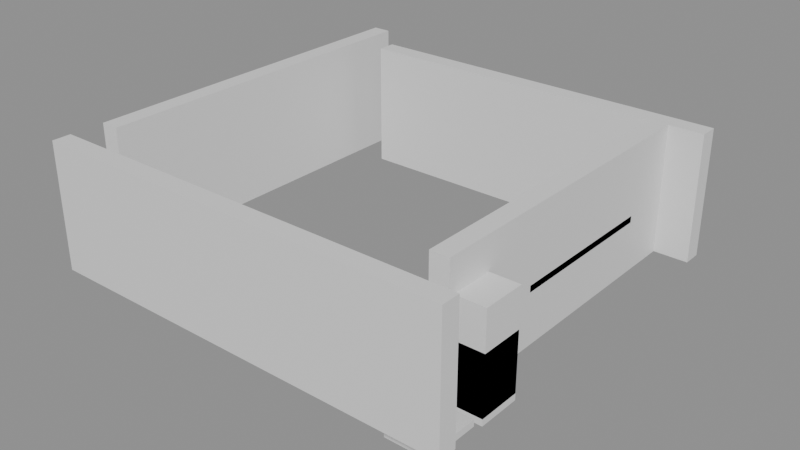 # Source: building_lego.blend  (saved by Blender 5.0.119; exported with 4.5.12 LTS)
import bpy
from mathutils import Matrix  # noqa: F401  (used for matrix-valued properties, if any)

bpy.ops.wm.read_factory_settings(use_empty=True)
scene = bpy.context.scene
scene.name = 'Scene'

# ---- collections
col_01_paredes_externas = bpy.data.collections.new('01_Paredes_Externas'); scene.collection.children.link(col_01_paredes_externas)
col_04_moveis_decoracoes = bpy.data.collections.new('04_Moveis_Decoracoes'); scene.collection.children.link(col_04_moveis_decoracoes)

# ---- materials (node trees are filled in below, after node groups)
mat_mat_parede_externa = bpy.data.materials.new('Mat_Parede_Externa')
mat_mat_moveis = bpy.data.materials.new('Mat_Moveis')

# ---- material node trees
mat_mat_parede_externa.use_nodes = True; mat_mat_parede_externa.node_tree.nodes.clear()
_N = mat_mat_parede_externa.node_tree.nodes; _L = mat_mat_parede_externa.node_tree.links
n0 = _N.new('ShaderNodeBsdfPrincipled'); n0.name = 'BSDF - Pré-fundamentado'; n0.location = (-200, 100)
n1 = _N.new('ShaderNodeOutputMaterial'); n1.name = 'Saída de material'; n1.location = (200, 100)
_L.new(n0.outputs[0], n1.inputs[0])
n1.is_active_output = True
mat_mat_moveis.use_nodes = True; mat_mat_moveis.node_tree.nodes.clear()
_N = mat_mat_moveis.node_tree.nodes; _L = mat_mat_moveis.node_tree.links
n0 = _N.new('ShaderNodeBsdfPrincipled'); n0.name = 'BSDF - Pré-fundamentado'; n0.location = (-200, 100)
n1 = _N.new('ShaderNodeOutputMaterial'); n1.name = 'Saída de material'; n1.location = (200, 100)
_L.new(n0.outputs[0], n1.inputs[0])
n1.is_active_output = True

# ---- meshes
me_bloco_stone_post_4424_272_z0 = bpy.data.meshes.new('Bloco_stone_post_4424_272_z0')
me_bloco_stone_post_4424_272_z0.from_pydata([(-0.5, -0.175, -1.2), (0.5, -0.175, -1.2), (0.5, 0.175, -1.2), (-0.5, 0.175, -1.2), (-0.5, -0.175, 1.2), (0.5, -0.175, 1.2), (0.5, 0.175, 1.2), (-0.5, 0.175, 1.2)], [], [(0, 1, 2, 3), (4, 7, 6, 5), (0, 4, 5, 1), (2, 6, 7, 3), (0, 3, 7, 4), (1, 5, 6, 2)])
me_bloco_stone_post_4424_272_z0.materials.append(mat_mat_parede_externa)
me_bloco_stone_post_4424_272_z0.update()
me_bloco_stone_wall_4425_272_z0 = bpy.data.meshes.new('Bloco_stone_wall_4425_272_z0')
me_bloco_stone_wall_4425_272_z0.from_pydata([(-0.5, -0.175, -1.2), (0.5, -0.175, -1.2), (0.5, 0.175, -1.2), (-0.5, 0.175, -1.2), (-0.5, -0.175, 1.2), (0.5, -0.175, 1.2), (0.5, 0.175, 1.2), (-0.5, 0.175, 1.2)], [], [(0, 1, 2, 3), (4, 7, 6, 5), (0, 4, 5, 1), (2, 6, 7, 3), (0, 3, 7, 4), (1, 5, 6, 2)])
me_bloco_stone_wall_4425_272_z0.materials.append(mat_mat_parede_externa)
me_bloco_stone_wall_4425_272_z0.update()
me_bloco_stone_wall_4426_272_z0 = bpy.data.meshes.new('Bloco_stone_wall_4426_272_z0')
me_bloco_stone_wall_4426_272_z0.from_pydata([(-0.5, -0.175, -1.2), (0.5, -0.175, -1.2), (0.5, 0.175, -1.2), (-0.5, 0.175, -1.2), (-0.5, -0.175, 1.2), (0.5, -0.175, 1.2), (0.5, 0.175, 1.2), (-0.5, 0.175, 1.2)], [], [(0, 1, 2, 3), (4, 7, 6, 5), (0, 4, 5, 1), (2, 6, 7, 3), (0, 3, 7, 4), (1, 5, 6, 2)])
me_bloco_stone_wall_4426_272_z0.materials.append(mat_mat_parede_externa)
me_bloco_stone_wall_4426_272_z0.update()
me_bloco_stone_wall_4427_272_z0 = bpy.data.meshes.new('Bloco_stone_wall_4427_272_z0')
me_bloco_stone_wall_4427_272_z0.from_pydata([(-0.5, -0.175, -1.2), (0.5, -0.175, -1.2), (0.5, 0.175, -1.2), (-0.5, 0.175, -1.2), (-0.5, -0.175, 1.2), (0.5, -0.175, 1.2), (0.5, 0.175, 1.2), (-0.5, 0.175, 1.2)], [], [(0, 1, 2, 3), (4, 7, 6, 5), (0, 4, 5, 1), (2, 6, 7, 3), (0, 3, 7, 4), (1, 5, 6, 2)])
me_bloco_stone_wall_4427_272_z0.materials.append(mat_mat_parede_externa)
me_bloco_stone_wall_4427_272_z0.update()
me_bloco_stone_wall_4428_272_z0 = bpy.data.meshes.new('Bloco_stone_wall_4428_272_z0')
me_bloco_stone_wall_4428_272_z0.from_pydata([(-0.5, -0.175, -1.2), (0.5, -0.175, -1.2), (0.5, 0.175, -1.2), (-0.5, 0.175, -1.2), (-0.5, -0.175, 1.2), (0.5, -0.175, 1.2), (0.5, 0.175, 1.2), (-0.5, 0.175, 1.2)], [], [(0, 1, 2, 3), (4, 7, 6, 5), (0, 4, 5, 1), (2, 6, 7, 3), (0, 3, 7, 4), (1, 5, 6, 2)])
me_bloco_stone_wall_4428_272_z0.materials.append(mat_mat_parede_externa)
me_bloco_stone_wall_4428_272_z0.update()
me_bloco_stone_wall_4429_272_z0 = bpy.data.meshes.new('Bloco_stone_wall_4429_272_z0')
me_bloco_stone_wall_4429_272_z0.from_pydata([(-0.5, -0.175, -1.2), (0.5, -0.175, -1.2), (0.5, 0.175, -1.2), (-0.5, 0.175, -1.2), (-0.5, -0.175, 1.2), (0.5, -0.175, 1.2), (0.5, 0.175, 1.2), (-0.5, 0.175, 1.2)], [], [(0, 1, 2, 3), (4, 7, 6, 5), (0, 4, 5, 1), (2, 6, 7, 3), (0, 3, 7, 4), (1, 5, 6, 2)])
me_bloco_stone_wall_4429_272_z0.materials.append(mat_mat_parede_externa)
me_bloco_stone_wall_4429_272_z0.update()
me_bloco_stone_wall_4430_272_z0 = bpy.data.meshes.new('Bloco_stone_wall_4430_272_z0')
me_bloco_stone_wall_4430_272_z0.from_pydata([(-0.5, -0.175, -1.2), (0.5, -0.175, -1.2), (0.5, 0.175, -1.2), (-0.5, 0.175, -1.2), (-0.5, -0.175, 1.2), (0.5, -0.175, 1.2), (0.5, 0.175, 1.2), (-0.5, 0.175, 1.2)], [], [(0, 1, 2, 3), (4, 7, 6, 5), (0, 4, 5, 1), (2, 6, 7, 3), (0, 3, 7, 4), (1, 5, 6, 2)])
me_bloco_stone_wall_4430_272_z0.materials.append(mat_mat_parede_externa)
me_bloco_stone_wall_4430_272_z0.update()
me_bloco_stone_wall_4431_272_z0 = bpy.data.meshes.new('Bloco_stone_wall_4431_272_z0')
me_bloco_stone_wall_4431_272_z0.from_pydata([(-0.5, -0.175, -1.2), (0.5, -0.175, -1.2), (0.5, 0.175, -1.2), (-0.5, 0.175, -1.2), (-0.5, -0.175, 1.2), (0.5, -0.175, 1.2), (0.5, 0.175, 1.2), (-0.5, 0.175, 1.2)], [], [(0, 1, 2, 3), (4, 7, 6, 5), (0, 4, 5, 1), (2, 6, 7, 3), (0, 3, 7, 4), (1, 5, 6, 2)])
me_bloco_stone_wall_4431_272_z0.materials.append(mat_mat_parede_externa)
me_bloco_stone_wall_4431_272_z0.update()
me_bloco_stone_wall_4425_279_z0 = bpy.data.meshes.new('Bloco_stone_wall_4425_279_z0')
me_bloco_stone_wall_4425_279_z0.from_pydata([(-0.5, -0.175, -1.2), (0.5, -0.175, -1.2), (0.5, 0.175, -1.2), (-0.5, 0.175, -1.2), (-0.5, -0.175, 1.2), (0.5, -0.175, 1.2), (0.5, 0.175, 1.2), (-0.5, 0.175, 1.2)], [], [(0, 1, 2, 3), (4, 7, 6, 5), (0, 4, 5, 1), (2, 6, 7, 3), (0, 3, 7, 4), (1, 5, 6, 2)])
me_bloco_stone_wall_4425_279_z0.materials.append(mat_mat_parede_externa)
me_bloco_stone_wall_4425_279_z0.update()
me_bloco_stone_wall_4426_279_z0 = bpy.data.meshes.new('Bloco_stone_wall_4426_279_z0')
me_bloco_stone_wall_4426_279_z0.from_pydata([(-0.5, -0.175, -1.2), (0.5, -0.175, -1.2), (0.5, 0.175, -1.2), (-0.5, 0.175, -1.2), (-0.5, -0.175, 1.2), (0.5, -0.175, 1.2), (0.5, 0.175, 1.2), (-0.5, 0.175, 1.2)], [], [(0, 1, 2, 3), (4, 7, 6, 5), (0, 4, 5, 1), (2, 6, 7, 3), (0, 3, 7, 4), (1, 5, 6, 2)])
me_bloco_stone_wall_4426_279_z0.materials.append(mat_mat_parede_externa)
me_bloco_stone_wall_4426_279_z0.update()
me_bloco_stone_wall_4427_279_z0 = bpy.data.meshes.new('Bloco_stone_wall_4427_279_z0')
me_bloco_stone_wall_4427_279_z0.from_pydata([(-0.5, -0.175, -1.2), (0.5, -0.175, -1.2), (0.5, 0.175, -1.2), (-0.5, 0.175, -1.2), (-0.5, -0.175, 1.2), (0.5, -0.175, 1.2), (0.5, 0.175, 1.2), (-0.5, 0.175, 1.2)], [], [(0, 1, 2, 3), (4, 7, 6, 5), (0, 4, 5, 1), (2, 6, 7, 3), (0, 3, 7, 4), (1, 5, 6, 2)])
me_bloco_stone_wall_4427_279_z0.materials.append(mat_mat_parede_externa)
me_bloco_stone_wall_4427_279_z0.update()
me_bloco_stone_wall_4428_279_z0 = bpy.data.meshes.new('Bloco_stone_wall_4428_279_z0')
me_bloco_stone_wall_4428_279_z0.from_pydata([(-0.5, -0.175, -1.2), (0.5, -0.175, -1.2), (0.5, 0.175, -1.2), (-0.5, 0.175, -1.2), (-0.5, -0.175, 1.2), (0.5, -0.175, 1.2), (0.5, 0.175, 1.2), (-0.5, 0.175, 1.2)], [], [(0, 1, 2, 3), (4, 7, 6, 5), (0, 4, 5, 1), (2, 6, 7, 3), (0, 3, 7, 4), (1, 5, 6, 2)])
me_bloco_stone_wall_4428_279_z0.materials.append(mat_mat_parede_externa)
me_bloco_stone_wall_4428_279_z0.update()
me_bloco_stone_wall_4429_279_z0 = bpy.data.meshes.new('Bloco_stone_wall_4429_279_z0')
me_bloco_stone_wall_4429_279_z0.from_pydata([(-0.5, -0.175, -1.2), (0.5, -0.175, -1.2), (0.5, 0.175, -1.2), (-0.5, 0.175, -1.2), (-0.5, -0.175, 1.2), (0.5, -0.175, 1.2), (0.5, 0.175, 1.2), (-0.5, 0.175, 1.2)], [], [(0, 1, 2, 3), (4, 7, 6, 5), (0, 4, 5, 1), (2, 6, 7, 3), (0, 3, 7, 4), (1, 5, 6, 2)])
me_bloco_stone_wall_4429_279_z0.materials.append(mat_mat_parede_externa)
me_bloco_stone_wall_4429_279_z0.update()
me_bloco_stone_wall_4430_279_z0 = bpy.data.meshes.new('Bloco_stone_wall_4430_279_z0')
me_bloco_stone_wall_4430_279_z0.from_pydata([(-0.5, -0.175, -1.2), (0.5, -0.175, -1.2), (0.5, 0.175, -1.2), (-0.5, 0.175, -1.2), (-0.5, -0.175, 1.2), (0.5, -0.175, 1.2), (0.5, 0.175, 1.2), (-0.5, 0.175, 1.2)], [], [(0, 1, 2, 3), (4, 7, 6, 5), (0, 4, 5, 1), (2, 6, 7, 3), (0, 3, 7, 4), (1, 5, 6, 2)])
me_bloco_stone_wall_4430_279_z0.materials.append(mat_mat_parede_externa)
me_bloco_stone_wall_4430_279_z0.update()
me_bloco_stone_wall_4431_279_z0 = bpy.data.meshes.new('Bloco_stone_wall_4431_279_z0')
me_bloco_stone_wall_4431_279_z0.from_pydata([(-0.5, -0.175, -1.2), (0.5, -0.175, -1.2), (0.5, 0.175, -1.2), (-0.5, 0.175, -1.2), (-0.5, -0.175, 1.2), (0.5, -0.175, 1.2), (0.5, 0.175, 1.2), (-0.5, 0.175, 1.2)], [], [(0, 1, 2, 3), (4, 7, 6, 5), (0, 4, 5, 1), (2, 6, 7, 3), (0, 3, 7, 4), (1, 5, 6, 2)])
me_bloco_stone_wall_4431_279_z0.materials.append(mat_mat_parede_externa)
me_bloco_stone_wall_4431_279_z0.update()
me_bloco_stone_wall_4424_273_z0 = bpy.data.meshes.new('Bloco_stone_wall_4424_273_z0')
me_bloco_stone_wall_4424_273_z0.from_pydata([(-0.175, -0.5, -1.2), (0.175, -0.5, -1.2), (0.175, 0.5, -1.2), (-0.175, 0.5, -1.2), (-0.175, -0.5, 1.2), (0.175, -0.5, 1.2), (0.175, 0.5, 1.2), (-0.175, 0.5, 1.2)], [], [(0, 1, 2, 3), (4, 7, 6, 5), (0, 4, 5, 1), (2, 6, 7, 3), (0, 3, 7, 4), (1, 5, 6, 2)])
me_bloco_stone_wall_4424_273_z0.materials.append(mat_mat_parede_externa)
me_bloco_stone_wall_4424_273_z0.update()
me_bloco_stone_wall_4424_274_z0 = bpy.data.meshes.new('Bloco_stone_wall_4424_274_z0')
me_bloco_stone_wall_4424_274_z0.from_pydata([(-0.175, -0.5, -1.2), (0.175, -0.5, -1.2), (0.175, 0.5, -1.2), (-0.175, 0.5, -1.2), (-0.175, -0.5, 1.2), (0.175, -0.5, 1.2), (0.175, 0.5, 1.2), (-0.175, 0.5, 1.2)], [], [(0, 1, 2, 3), (4, 7, 6, 5), (0, 4, 5, 1), (2, 6, 7, 3), (0, 3, 7, 4), (1, 5, 6, 2)])
me_bloco_stone_wall_4424_274_z0.materials.append(mat_mat_parede_externa)
me_bloco_stone_wall_4424_274_z0.update()
me_bloco_stone_wall_4424_275_z0 = bpy.data.meshes.new('Bloco_stone_wall_4424_275_z0')
me_bloco_stone_wall_4424_275_z0.from_pydata([(-0.175, -0.5, -1.2), (0.175, -0.5, -1.2), (0.175, 0.5, -1.2), (-0.175, 0.5, -1.2), (-0.175, -0.5, 1.2), (0.175, -0.5, 1.2), (0.175, 0.5, 1.2), (-0.175, 0.5, 1.2)], [], [(0, 1, 2, 3), (4, 7, 6, 5), (0, 4, 5, 1), (2, 6, 7, 3), (0, 3, 7, 4), (1, 5, 6, 2)])
me_bloco_stone_wall_4424_275_z0.materials.append(mat_mat_parede_externa)
me_bloco_stone_wall_4424_275_z0.update()
me_bloco_stone_wall_4424_276_z0 = bpy.data.meshes.new('Bloco_stone_wall_4424_276_z0')
me_bloco_stone_wall_4424_276_z0.from_pydata([(-0.175, -0.5, -1.2), (0.175, -0.5, -1.2), (0.175, 0.5, -1.2), (-0.175, 0.5, -1.2), (-0.175, -0.5, 1.2), (0.175, -0.5, 1.2), (0.175, 0.5, 1.2), (-0.175, 0.5, 1.2)], [], [(0, 1, 2, 3), (4, 7, 6, 5), (0, 4, 5, 1), (2, 6, 7, 3), (0, 3, 7, 4), (1, 5, 6, 2)])
me_bloco_stone_wall_4424_276_z0.materials.append(mat_mat_parede_externa)
me_bloco_stone_wall_4424_276_z0.update()
me_bloco_stone_wall_4424_277_z0 = bpy.data.meshes.new('Bloco_stone_wall_4424_277_z0')
me_bloco_stone_wall_4424_277_z0.from_pydata([(-0.175, -0.5, -1.2), (0.175, -0.5, -1.2), (0.175, 0.5, -1.2), (-0.175, 0.5, -1.2), (-0.175, -0.5, 1.2), (0.175, -0.5, 1.2), (0.175, 0.5, 1.2), (-0.175, 0.5, 1.2)], [], [(0, 1, 2, 3), (4, 7, 6, 5), (0, 4, 5, 1), (2, 6, 7, 3), (0, 3, 7, 4), (1, 5, 6, 2)])
me_bloco_stone_wall_4424_277_z0.materials.append(mat_mat_parede_externa)
me_bloco_stone_wall_4424_277_z0.update()
me_bloco_stone_wall_4424_278_z0 = bpy.data.meshes.new('Bloco_stone_wall_4424_278_z0')
me_bloco_stone_wall_4424_278_z0.from_pydata([(-0.175, -0.5, -1.2), (0.175, -0.5, -1.2), (0.175, 0.5, -1.2), (-0.175, 0.5, -1.2), (-0.175, -0.5, 1.2), (0.175, -0.5, 1.2), (0.175, 0.5, 1.2), (-0.175, 0.5, 1.2)], [], [(0, 1, 2, 3), (4, 7, 6, 5), (0, 4, 5, 1), (2, 6, 7, 3), (0, 3, 7, 4), (1, 5, 6, 2)])
me_bloco_stone_wall_4424_278_z0.materials.append(mat_mat_parede_externa)
me_bloco_stone_wall_4424_278_z0.update()
me_bloco_stone_wall_4424_279_z0 = bpy.data.meshes.new('Bloco_stone_wall_4424_279_z0')
me_bloco_stone_wall_4424_279_z0.from_pydata([(-0.175, -0.5, -1.2), (0.175, -0.5, -1.2), (0.175, 0.5, -1.2), (-0.175, 0.5, -1.2), (-0.175, -0.5, 1.2), (0.175, -0.5, 1.2), (0.175, 0.5, 1.2), (-0.175, 0.5, 1.2)], [], [(0, 1, 2, 3), (4, 7, 6, 5), (0, 4, 5, 1), (2, 6, 7, 3), (0, 3, 7, 4), (1, 5, 6, 2)])
me_bloco_stone_wall_4424_279_z0.materials.append(mat_mat_parede_externa)
me_bloco_stone_wall_4424_279_z0.update()
me_bloco_stone_wall_4431_273_z0 = bpy.data.meshes.new('Bloco_stone_wall_4431_273_z0')
me_bloco_stone_wall_4431_273_z0.from_pydata([(-0.175, -0.5, -1.2), (0.175, -0.5, -1.2), (0.175, 0.5, -1.2), (-0.175, 0.5, -1.2), (-0.175, -0.5, 1.2), (0.175, -0.5, 1.2), (0.175, 0.5, 1.2), (-0.175, 0.5, 1.2)], [], [(0, 1, 2, 3), (4, 7, 6, 5), (0, 4, 5, 1), (2, 6, 7, 3), (0, 3, 7, 4), (1, 5, 6, 2)])
me_bloco_stone_wall_4431_273_z0.materials.append(mat_mat_parede_externa)
me_bloco_stone_wall_4431_273_z0.update()
me_bloco_stone_wall_4431_274_z0 = bpy.data.meshes.new('Bloco_stone_wall_4431_274_z0')
me_bloco_stone_wall_4431_274_z0.from_pydata([(-0.175, -0.5, -1.2), (0.175, -0.5, -1.2), (0.175, 0.5, -1.2), (-0.175, 0.5, -1.2), (-0.175, -0.5, 1.2), (0.175, -0.5, 1.2), (0.175, 0.5, 1.2), (-0.175, 0.5, 1.2)], [], [(0, 1, 2, 3), (4, 7, 6, 5), (0, 4, 5, 1), (2, 6, 7, 3), (0, 3, 7, 4), (1, 5, 6, 2)])
me_bloco_stone_wall_4431_274_z0.materials.append(mat_mat_parede_externa)
me_bloco_stone_wall_4431_274_z0.update()
me_bloco_stone_wall_4431_275_z0 = bpy.data.meshes.new('Bloco_stone_wall_4431_275_z0')
me_bloco_stone_wall_4431_275_z0.from_pydata([(-0.175, -0.5, -1.2), (0.175, -0.5, -1.2), (0.175, 0.5, -1.2), (-0.175, 0.5, -1.2), (-0.175, -0.5, 1.2), (0.175, -0.5, 1.2), (0.175, 0.5, 1.2), (-0.175, 0.5, 1.2)], [], [(0, 1, 2, 3), (4, 7, 6, 5), (0, 4, 5, 1), (2, 6, 7, 3), (0, 3, 7, 4), (1, 5, 6, 2)])
me_bloco_stone_wall_4431_275_z0.materials.append(mat_mat_parede_externa)
me_bloco_stone_wall_4431_275_z0.update()
me_bloco_wall_carving_4431_275_z8 = bpy.data.meshes.new('Bloco_wall_carving_4431_275_z8')
me_bloco_wall_carving_4431_275_z8.from_pydata([(-0.175, -0.5, -0.06), (0.175, -0.5, -0.06), (0.175, 0.5, -0.06), (-0.175, 0.5, -0.06), (-0.175, -0.5, 0.06), (0.175, -0.5, 0.06), (0.175, 0.5, 0.06), (-0.175, 0.5, 0.06)], [], [(0, 1, 2, 3), (4, 7, 6, 5), (0, 4, 5, 1), (2, 6, 7, 3), (0, 3, 7, 4), (1, 5, 6, 2)])
me_bloco_wall_carving_4431_275_z8.materials.append(mat_mat_parede_externa)
me_bloco_wall_carving_4431_275_z8.update()
me_bloco_stone_wall_4431_276_z0 = bpy.data.meshes.new('Bloco_stone_wall_4431_276_z0')
me_bloco_stone_wall_4431_276_z0.from_pydata([(-0.175, -0.5, -1.2), (0.175, -0.5, -1.2), (0.175, 0.5, -1.2), (-0.175, 0.5, -1.2), (-0.175, -0.5, 1.2), (0.175, -0.5, 1.2), (0.175, 0.5, 1.2), (-0.175, 0.5, 1.2)], [], [(0, 1, 2, 3), (4, 7, 6, 5), (0, 4, 5, 1), (2, 6, 7, 3), (0, 3, 7, 4), (1, 5, 6, 2)])
me_bloco_stone_wall_4431_276_z0.materials.append(mat_mat_parede_externa)
me_bloco_stone_wall_4431_276_z0.update()
me_bloco_wall_carving_4431_276_z8 = bpy.data.meshes.new('Bloco_wall_carving_4431_276_z8')
me_bloco_wall_carving_4431_276_z8.from_pydata([(-0.175, -0.5, -0.06), (0.175, -0.5, -0.06), (0.175, 0.5, -0.06), (-0.175, 0.5, -0.06), (-0.175, -0.5, 0.06), (0.175, -0.5, 0.06), (0.175, 0.5, 0.06), (-0.175, 0.5, 0.06)], [], [(0, 1, 2, 3), (4, 7, 6, 5), (0, 4, 5, 1), (2, 6, 7, 3), (0, 3, 7, 4), (1, 5, 6, 2)])
me_bloco_wall_carving_4431_276_z8.materials.append(mat_mat_parede_externa)
me_bloco_wall_carving_4431_276_z8.update()
me_bloco_stone_wall_4431_277_z0 = bpy.data.meshes.new('Bloco_stone_wall_4431_277_z0')
me_bloco_stone_wall_4431_277_z0.from_pydata([(-0.175, -0.5, -1.2), (0.175, -0.5, -1.2), (0.175, 0.5, -1.2), (-0.175, 0.5, -1.2), (-0.175, -0.5, 1.2), (0.175, -0.5, 1.2), (0.175, 0.5, 1.2), (-0.175, 0.5, 1.2)], [], [(0, 1, 2, 3), (4, 7, 6, 5), (0, 4, 5, 1), (2, 6, 7, 3), (0, 3, 7, 4), (1, 5, 6, 2)])
me_bloco_stone_wall_4431_277_z0.materials.append(mat_mat_parede_externa)
me_bloco_stone_wall_4431_277_z0.update()
me_bloco_wall_carving_4431_277_z8 = bpy.data.meshes.new('Bloco_wall_carving_4431_277_z8')
me_bloco_wall_carving_4431_277_z8.from_pydata([(-0.175, -0.5, -0.06), (0.175, -0.5, -0.06), (0.175, 0.5, -0.06), (-0.175, 0.5, -0.06), (-0.175, -0.5, 0.06), (0.175, -0.5, 0.06), (0.175, 0.5, 0.06), (-0.175, 0.5, 0.06)], [], [(0, 1, 2, 3), (4, 7, 6, 5), (0, 4, 5, 1), (2, 6, 7, 3), (0, 3, 7, 4), (1, 5, 6, 2)])
me_bloco_wall_carving_4431_277_z8.materials.append(mat_mat_parede_externa)
me_bloco_wall_carving_4431_277_z8.update()
me_bloco_stone_wall_4431_278_z0 = bpy.data.meshes.new('Bloco_stone_wall_4431_278_z0')
me_bloco_stone_wall_4431_278_z0.from_pydata([(-0.175, -0.5, -1.2), (0.175, -0.5, -1.2), (0.175, 0.5, -1.2), (-0.175, 0.5, -1.2), (-0.175, -0.5, 1.2), (0.175, -0.5, 1.2), (0.175, 0.5, 1.2), (-0.175, 0.5, 1.2)], [], [(0, 1, 2, 3), (4, 7, 6, 5), (0, 4, 5, 1), (2, 6, 7, 3), (0, 3, 7, 4), (1, 5, 6, 2)])
me_bloco_stone_wall_4431_278_z0.materials.append(mat_mat_parede_externa)
me_bloco_stone_wall_4431_278_z0.update()
me_movel_rock_4431_272_z0 = bpy.data.meshes.new('Movel_rock_4431_272_z0')
me_movel_rock_4431_272_z0.from_pydata([(-0.4, -0.4, -0.06), (0.4, -0.4, -0.06), (0.4, 0.4, -0.06), (-0.4, 0.4, -0.06), (-0.4, -0.4, 0.06), (0.4, -0.4, 0.06), (0.4, 0.4, 0.06), (-0.4, 0.4, 0.06)], [], [(0, 1, 2, 3), (4, 7, 6, 5), (0, 4, 5, 1), (2, 6, 7, 3), (0, 3, 7, 4), (1, 5, 6, 2)])
me_movel_rock_4431_272_z0.materials.append(mat_mat_moveis)
me_movel_rock_4431_272_z0.update()
me_movel_flowstone_4430_273_z_10 = bpy.data.meshes.new('Movel_flowstone_4430_273_z-10')
me_movel_flowstone_4430_273_z_10.from_pydata([(-0.4, -0.4, -0.96), (0.4, -0.4, -0.96), (0.4, 0.4, -0.96), (-0.4, 0.4, -0.96), (-0.4, -0.4, 0.96), (0.4, -0.4, 0.96), (0.4, 0.4, 0.96), (-0.4, 0.4, 0.96)], [], [(0, 1, 2, 3), (4, 7, 6, 5), (0, 4, 5, 1), (2, 6, 7, 3), (0, 3, 7, 4), (1, 5, 6, 2)])
me_movel_flowstone_4430_273_z_10.materials.append(mat_mat_moveis)
me_movel_flowstone_4430_273_z_10.update()
me_movel_flowstone_4431_273_z_1 = bpy.data.meshes.new('Movel_flowstone_4431_273_z-1')
me_movel_flowstone_4431_273_z_1.from_pydata([(-0.4, -0.4, -0.6), (0.4, -0.4, -0.6), (0.4, 0.4, -0.6), (-0.4, 0.4, -0.6), (-0.4, -0.4, 0.6), (0.4, -0.4, 0.6), (0.4, 0.4, 0.6), (-0.4, 0.4, 0.6)], [], [(0, 1, 2, 3), (4, 7, 6, 5), (0, 4, 5, 1), (2, 6, 7, 3), (0, 3, 7, 4), (1, 5, 6, 2)])
me_movel_flowstone_4431_273_z_1.materials.append(mat_mat_moveis)
me_movel_flowstone_4431_273_z_1.update()
me_movel_statue_4431_273_z0 = bpy.data.meshes.new('Movel_statue_4431_273_z0')
me_movel_statue_4431_273_z0.from_pydata([(-0.4, -0.4, -0.9), (0.4, -0.4, -0.9), (0.4, 0.4, -0.9), (-0.4, 0.4, -0.9), (-0.4, -0.4, 0.9), (0.4, -0.4, 0.9), (0.4, 0.4, 0.9), (-0.4, 0.4, 0.9)], [], [(0, 1, 2, 3), (4, 7, 6, 5), (0, 4, 5, 1), (2, 6, 7, 3), (0, 3, 7, 4), (1, 5, 6, 2)])
me_movel_statue_4431_273_z0.materials.append(mat_mat_moveis)
me_movel_statue_4431_273_z0.update()

# ---- objects
ob_parede_externa_norte_y272_x4424_4431 = bpy.data.objects.new('Parede_Externa_Norte_Y272_X4424_4431', None)
ob_bloco_stone_post_4424_272_z0 = bpy.data.objects.new('Bloco_stone_post_4424_272_z0', me_bloco_stone_post_4424_272_z0)
ob_bloco_stone_wall_4425_272_z0 = bpy.data.objects.new('Bloco_stone_wall_4425_272_z0', me_bloco_stone_wall_4425_272_z0)
ob_bloco_stone_wall_4426_272_z0 = bpy.data.objects.new('Bloco_stone_wall_4426_272_z0', me_bloco_stone_wall_4426_272_z0)
ob_bloco_stone_wall_4427_272_z0 = bpy.data.objects.new('Bloco_stone_wall_4427_272_z0', me_bloco_stone_wall_4427_272_z0)
ob_bloco_stone_wall_4428_272_z0 = bpy.data.objects.new('Bloco_stone_wall_4428_272_z0', me_bloco_stone_wall_4428_272_z0)
ob_bloco_stone_wall_4429_272_z0 = bpy.data.objects.new('Bloco_stone_wall_4429_272_z0', me_bloco_stone_wall_4429_272_z0)
ob_bloco_stone_wall_4430_272_z0 = bpy.data.objects.new('Bloco_stone_wall_4430_272_z0', me_bloco_stone_wall_4430_272_z0)
ob_bloco_stone_wall_4431_272_z0 = bpy.data.objects.new('Bloco_stone_wall_4431_272_z0', me_bloco_stone_wall_4431_272_z0)
ob_parede_externa_sul_y279_x4425_4431 = bpy.data.objects.new('Parede_Externa_Sul_Y279_X4425_4431', None)
ob_bloco_stone_wall_4425_279_z0 = bpy.data.objects.new('Bloco_stone_wall_4425_279_z0', me_bloco_stone_wall_4425_279_z0)
ob_bloco_stone_wall_4426_279_z0 = bpy.data.objects.new('Bloco_stone_wall_4426_279_z0', me_bloco_stone_wall_4426_279_z0)
ob_bloco_stone_wall_4427_279_z0 = bpy.data.objects.new('Bloco_stone_wall_4427_279_z0', me_bloco_stone_wall_4427_279_z0)
ob_bloco_stone_wall_4428_279_z0 = bpy.data.objects.new('Bloco_stone_wall_4428_279_z0', me_bloco_stone_wall_4428_279_z0)
ob_bloco_stone_wall_4429_279_z0 = bpy.data.objects.new('Bloco_stone_wall_4429_279_z0', me_bloco_stone_wall_4429_279_z0)
ob_bloco_stone_wall_4430_279_z0 = bpy.data.objects.new('Bloco_stone_wall_4430_279_z0', me_bloco_stone_wall_4430_279_z0)
ob_bloco_stone_wall_4431_279_z0 = bpy.data.objects.new('Bloco_stone_wall_4431_279_z0', me_bloco_stone_wall_4431_279_z0)
ob_parede_externa_oeste_x4424_y273_279 = bpy.data.objects.new('Parede_Externa_Oeste_X4424_Y273_279', None)
ob_bloco_stone_wall_4424_273_z0 = bpy.data.objects.new('Bloco_stone_wall_4424_273_z0', me_bloco_stone_wall_4424_273_z0)
ob_bloco_stone_wall_4424_274_z0 = bpy.data.objects.new('Bloco_stone_wall_4424_274_z0', me_bloco_stone_wall_4424_274_z0)
ob_bloco_stone_wall_4424_275_z0 = bpy.data.objects.new('Bloco_stone_wall_4424_275_z0', me_bloco_stone_wall_4424_275_z0)
ob_bloco_stone_wall_4424_276_z0 = bpy.data.objects.new('Bloco_stone_wall_4424_276_z0', me_bloco_stone_wall_4424_276_z0)
ob_bloco_stone_wall_4424_277_z0 = bpy.data.objects.new('Bloco_stone_wall_4424_277_z0', me_bloco_stone_wall_4424_277_z0)
ob_bloco_stone_wall_4424_278_z0 = bpy.data.objects.new('Bloco_stone_wall_4424_278_z0', me_bloco_stone_wall_4424_278_z0)
ob_bloco_stone_wall_4424_279_z0 = bpy.data.objects.new('Bloco_stone_wall_4424_279_z0', me_bloco_stone_wall_4424_279_z0)
ob_parede_externa_leste_x4431_y273_278 = bpy.data.objects.new('Parede_Externa_Leste_X4431_Y273_278', None)
ob_bloco_stone_wall_4431_273_z0 = bpy.data.objects.new('Bloco_stone_wall_4431_273_z0', me_bloco_stone_wall_4431_273_z0)
ob_bloco_stone_wall_4431_274_z0 = bpy.data.objects.new('Bloco_stone_wall_4431_274_z0', me_bloco_stone_wall_4431_274_z0)
ob_bloco_stone_wall_4431_275_z0 = bpy.data.objects.new('Bloco_stone_wall_4431_275_z0', me_bloco_stone_wall_4431_275_z0)
ob_bloco_wall_carving_4431_275_z8 = bpy.data.objects.new('Bloco_wall_carving_4431_275_z8', me_bloco_wall_carving_4431_275_z8)
ob_bloco_stone_wall_4431_276_z0 = bpy.data.objects.new('Bloco_stone_wall_4431_276_z0', me_bloco_stone_wall_4431_276_z0)
ob_bloco_wall_carving_4431_276_z8 = bpy.data.objects.new('Bloco_wall_carving_4431_276_z8', me_bloco_wall_carving_4431_276_z8)
ob_bloco_stone_wall_4431_277_z0 = bpy.data.objects.new('Bloco_stone_wall_4431_277_z0', me_bloco_stone_wall_4431_277_z0)
ob_bloco_wall_carving_4431_277_z8 = bpy.data.objects.new('Bloco_wall_carving_4431_277_z8', me_bloco_wall_carving_4431_277_z8)
ob_bloco_stone_wall_4431_278_z0 = bpy.data.objects.new('Bloco_stone_wall_4431_278_z0', me_bloco_stone_wall_4431_278_z0)
ob_moveis_decoracoes = bpy.data.objects.new('Moveis_Decoracoes', None)
ob_movel_rock_4431_272_z0 = bpy.data.objects.new('Movel_rock_4431_272_z0', me_movel_rock_4431_272_z0)
ob_movel_flowstone_4430_273_z_10 = bpy.data.objects.new('Movel_flowstone_4430_273_z-10', me_movel_flowstone_4430_273_z_10)
ob_movel_flowstone_4431_273_z_1 = bpy.data.objects.new('Movel_flowstone_4431_273_z-1', me_movel_flowstone_4431_273_z_1)
ob_movel_statue_4431_273_z0 = bpy.data.objects.new('Movel_statue_4431_273_z0', me_movel_statue_4431_273_z0)

# ---- transforms, parenting, visibility, modifiers, constraints
ob_parede_externa_norte_y272_x4424_4431.location = (0.0, -3.5, 0.12)
ob_parede_externa_norte_y272_x4424_4431.empty_display_type = 'CUBE'
ob_bloco_stone_post_4424_272_z0.parent = ob_parede_externa_norte_y272_x4424_4431
ob_bloco_stone_post_4424_272_z0.matrix_parent_inverse = Matrix(((1.0, -0.0, 0.0, -0.0), (-0.0, 1.0, -0.0, 3.5), (0.0, -0.0, 1.0, -0.12), (-0.0, 0.0, -0.0, 1.0)))
ob_bloco_stone_post_4424_272_z0.location = (-3.5, -3.825, 1.32)
ob_bloco_stone_wall_4425_272_z0.parent = ob_parede_externa_norte_y272_x4424_4431
ob_bloco_stone_wall_4425_272_z0.matrix_parent_inverse = Matrix(((1.0, -0.0, 0.0, -0.0), (-0.0, 1.0, -0.0, 3.5), (0.0, -0.0, 1.0, -0.12), (-0.0, 0.0, -0.0, 1.0)))
ob_bloco_stone_wall_4425_272_z0.location = (-2.5, -3.825, 1.32)
ob_bloco_stone_wall_4426_272_z0.parent = ob_parede_externa_norte_y272_x4424_4431
ob_bloco_stone_wall_4426_272_z0.matrix_parent_inverse = Matrix(((1.0, -0.0, 0.0, -0.0), (-0.0, 1.0, -0.0, 3.5), (0.0, -0.0, 1.0, -0.12), (-0.0, 0.0, -0.0, 1.0)))
ob_bloco_stone_wall_4426_272_z0.location = (-1.5, -3.825, 1.32)
ob_bloco_stone_wall_4427_272_z0.parent = ob_parede_externa_norte_y272_x4424_4431
ob_bloco_stone_wall_4427_272_z0.matrix_parent_inverse = Matrix(((1.0, -0.0, 0.0, -0.0), (-0.0, 1.0, -0.0, 3.5), (0.0, -0.0, 1.0, -0.12), (-0.0, 0.0, -0.0, 1.0)))
ob_bloco_stone_wall_4427_272_z0.location = (-0.5, -3.825, 1.32)
ob_bloco_stone_wall_4428_272_z0.parent = ob_parede_externa_norte_y272_x4424_4431
ob_bloco_stone_wall_4428_272_z0.matrix_parent_inverse = Matrix(((1.0, -0.0, 0.0, -0.0), (-0.0, 1.0, -0.0, 3.5), (0.0, -0.0, 1.0, -0.12), (-0.0, 0.0, -0.0, 1.0)))
ob_bloco_stone_wall_4428_272_z0.location = (0.5, -3.825, 1.32)
ob_bloco_stone_wall_4429_272_z0.parent = ob_parede_externa_norte_y272_x4424_4431
ob_bloco_stone_wall_4429_272_z0.matrix_parent_inverse = Matrix(((1.0, -0.0, 0.0, -0.0), (-0.0, 1.0, -0.0, 3.5), (0.0, -0.0, 1.0, -0.12), (-0.0, 0.0, -0.0, 1.0)))
ob_bloco_stone_wall_4429_272_z0.location = (1.5, -3.825, 1.32)
ob_bloco_stone_wall_4430_272_z0.parent = ob_parede_externa_norte_y272_x4424_4431
ob_bloco_stone_wall_4430_272_z0.matrix_parent_inverse = Matrix(((1.0, -0.0, 0.0, -0.0), (-0.0, 1.0, -0.0, 3.5), (0.0, -0.0, 1.0, -0.12), (-0.0, 0.0, -0.0, 1.0)))
ob_bloco_stone_wall_4430_272_z0.location = (2.5, -3.825, 1.32)
ob_bloco_stone_wall_4431_272_z0.parent = ob_parede_externa_norte_y272_x4424_4431
ob_bloco_stone_wall_4431_272_z0.matrix_parent_inverse = Matrix(((1.0, -0.0, 0.0, -0.0), (-0.0, 1.0, -0.0, 3.5), (0.0, -0.0, 1.0, -0.12), (-0.0, 0.0, -0.0, 1.0)))
ob_bloco_stone_wall_4431_272_z0.location = (3.5, -3.825, 1.32)
ob_parede_externa_sul_y279_x4425_4431.location = (0.5, 3.5, 0.12)
ob_parede_externa_sul_y279_x4425_4431.empty_display_type = 'CUBE'
ob_bloco_stone_wall_4425_279_z0.parent = ob_parede_externa_sul_y279_x4425_4431
ob_bloco_stone_wall_4425_279_z0.matrix_parent_inverse = Matrix(((1.0, -0.0, 0.0, -0.5), (-0.0, 1.0, -0.0, -3.5), (0.0, -0.0, 1.0, -0.12), (-0.0, 0.0, -0.0, 1.0)))
ob_bloco_stone_wall_4425_279_z0.location = (-2.5, 3.175, 1.32)
ob_bloco_stone_wall_4426_279_z0.parent = ob_parede_externa_sul_y279_x4425_4431
ob_bloco_stone_wall_4426_279_z0.matrix_parent_inverse = Matrix(((1.0, -0.0, 0.0, -0.5), (-0.0, 1.0, -0.0, -3.5), (0.0, -0.0, 1.0, -0.12), (-0.0, 0.0, -0.0, 1.0)))
ob_bloco_stone_wall_4426_279_z0.location = (-1.5, 3.175, 1.32)
ob_bloco_stone_wall_4427_279_z0.parent = ob_parede_externa_sul_y279_x4425_4431
ob_bloco_stone_wall_4427_279_z0.matrix_parent_inverse = Matrix(((1.0, -0.0, 0.0, -0.5), (-0.0, 1.0, -0.0, -3.5), (0.0, -0.0, 1.0, -0.12), (-0.0, 0.0, -0.0, 1.0)))
ob_bloco_stone_wall_4427_279_z0.location = (-0.5, 3.175, 1.32)
ob_bloco_stone_wall_4428_279_z0.parent = ob_parede_externa_sul_y279_x4425_4431
ob_bloco_stone_wall_4428_279_z0.matrix_parent_inverse = Matrix(((1.0, -0.0, 0.0, -0.5), (-0.0, 1.0, -0.0, -3.5), (0.0, -0.0, 1.0, -0.12), (-0.0, 0.0, -0.0, 1.0)))
ob_bloco_stone_wall_4428_279_z0.location = (0.5, 3.175, 1.32)
ob_bloco_stone_wall_4429_279_z0.parent = ob_parede_externa_sul_y279_x4425_4431
ob_bloco_stone_wall_4429_279_z0.matrix_parent_inverse = Matrix(((1.0, -0.0, 0.0, -0.5), (-0.0, 1.0, -0.0, -3.5), (0.0, -0.0, 1.0, -0.12), (-0.0, 0.0, -0.0, 1.0)))
ob_bloco_stone_wall_4429_279_z0.location = (1.5, 3.175, 1.32)
ob_bloco_stone_wall_4430_279_z0.parent = ob_parede_externa_sul_y279_x4425_4431
ob_bloco_stone_wall_4430_279_z0.matrix_parent_inverse = Matrix(((1.0, -0.0, 0.0, -0.5), (-0.0, 1.0, -0.0, -3.5), (0.0, -0.0, 1.0, -0.12), (-0.0, 0.0, -0.0, 1.0)))
ob_bloco_stone_wall_4430_279_z0.location = (2.5, 3.175, 1.32)
ob_bloco_stone_wall_4431_279_z0.parent = ob_parede_externa_sul_y279_x4425_4431
ob_bloco_stone_wall_4431_279_z0.matrix_parent_inverse = Matrix(((1.0, -0.0, 0.0, -0.5), (-0.0, 1.0, -0.0, -3.5), (0.0, -0.0, 1.0, -0.12), (-0.0, 0.0, -0.0, 1.0)))
ob_bloco_stone_wall_4431_279_z0.location = (3.5, 3.175, 1.32)
ob_parede_externa_oeste_x4424_y273_279.location = (-3.5, 0.5, 0.12)
ob_parede_externa_oeste_x4424_y273_279.empty_display_type = 'CUBE'
ob_bloco_stone_wall_4424_273_z0.parent = ob_parede_externa_oeste_x4424_y273_279
ob_bloco_stone_wall_4424_273_z0.matrix_parent_inverse = Matrix(((1.0, -0.0, 0.0, 3.5), (-0.0, 1.0, -0.0, -0.5), (0.0, -0.0, 1.0, -0.12), (-0.0, 0.0, -0.0, 1.0)))
ob_bloco_stone_wall_4424_273_z0.location = (-3.825, -2.5, 1.32)
ob_bloco_stone_wall_4424_274_z0.parent = ob_parede_externa_oeste_x4424_y273_279
ob_bloco_stone_wall_4424_274_z0.matrix_parent_inverse = Matrix(((1.0, -0.0, 0.0, 3.5), (-0.0, 1.0, -0.0, -0.5), (0.0, -0.0, 1.0, -0.12), (-0.0, 0.0, -0.0, 1.0)))
ob_bloco_stone_wall_4424_274_z0.location = (-3.825, -1.5, 1.32)
ob_bloco_stone_wall_4424_275_z0.parent = ob_parede_externa_oeste_x4424_y273_279
ob_bloco_stone_wall_4424_275_z0.matrix_parent_inverse = Matrix(((1.0, -0.0, 0.0, 3.5), (-0.0, 1.0, -0.0, -0.5), (0.0, -0.0, 1.0, -0.12), (-0.0, 0.0, -0.0, 1.0)))
ob_bloco_stone_wall_4424_275_z0.location = (-3.825, -0.5, 1.32)
ob_bloco_stone_wall_4424_276_z0.parent = ob_parede_externa_oeste_x4424_y273_279
ob_bloco_stone_wall_4424_276_z0.matrix_parent_inverse = Matrix(((1.0, -0.0, 0.0, 3.5), (-0.0, 1.0, -0.0, -0.5), (0.0, -0.0, 1.0, -0.12), (-0.0, 0.0, -0.0, 1.0)))
ob_bloco_stone_wall_4424_276_z0.location = (-3.825, 0.5, 1.32)
ob_bloco_stone_wall_4424_277_z0.parent = ob_parede_externa_oeste_x4424_y273_279
ob_bloco_stone_wall_4424_277_z0.matrix_parent_inverse = Matrix(((1.0, -0.0, 0.0, 3.5), (-0.0, 1.0, -0.0, -0.5), (0.0, -0.0, 1.0, -0.12), (-0.0, 0.0, -0.0, 1.0)))
ob_bloco_stone_wall_4424_277_z0.location = (-3.825, 1.5, 1.32)
ob_bloco_stone_wall_4424_278_z0.parent = ob_parede_externa_oeste_x4424_y273_279
ob_bloco_stone_wall_4424_278_z0.matrix_parent_inverse = Matrix(((1.0, -0.0, 0.0, 3.5), (-0.0, 1.0, -0.0, -0.5), (0.0, -0.0, 1.0, -0.12), (-0.0, 0.0, -0.0, 1.0)))
ob_bloco_stone_wall_4424_278_z0.location = (-3.825, 2.5, 1.32)
ob_bloco_stone_wall_4424_279_z0.parent = ob_parede_externa_oeste_x4424_y273_279
ob_bloco_stone_wall_4424_279_z0.matrix_parent_inverse = Matrix(((1.0, -0.0, 0.0, 3.5), (-0.0, 1.0, -0.0, -0.5), (0.0, -0.0, 1.0, -0.12), (-0.0, 0.0, -0.0, 1.0)))
ob_bloco_stone_wall_4424_279_z0.location = (-3.825, 3.5, 1.32)
ob_parede_externa_leste_x4431_y273_278.location = (3.5, 0.0, 0.12)
ob_parede_externa_leste_x4431_y273_278.empty_display_type = 'CUBE'
ob_bloco_stone_wall_4431_273_z0.parent = ob_parede_externa_leste_x4431_y273_278
ob_bloco_stone_wall_4431_273_z0.matrix_parent_inverse = Matrix(((1.0, -0.0, 0.0, -3.5), (-0.0, 1.0, -0.0, 0.0), (0.0, -0.0, 1.0, -0.12), (-0.0, 0.0, -0.0, 1.0)))
ob_bloco_stone_wall_4431_273_z0.location = (3.175, -2.5, 1.32)
ob_bloco_stone_wall_4431_274_z0.parent = ob_parede_externa_leste_x4431_y273_278
ob_bloco_stone_wall_4431_274_z0.matrix_parent_inverse = Matrix(((1.0, -0.0, 0.0, -3.5), (-0.0, 1.0, -0.0, 0.0), (0.0, -0.0, 1.0, -0.12), (-0.0, 0.0, -0.0, 1.0)))
ob_bloco_stone_wall_4431_274_z0.location = (3.175, -1.5, 1.32)
ob_bloco_stone_wall_4431_275_z0.parent = ob_parede_externa_leste_x4431_y273_278
ob_bloco_stone_wall_4431_275_z0.matrix_parent_inverse = Matrix(((1.0, -0.0, 0.0, -3.5), (-0.0, 1.0, -0.0, 0.0), (0.0, -0.0, 1.0, -0.12), (-0.0, 0.0, -0.0, 1.0)))
ob_bloco_stone_wall_4431_275_z0.location = (3.175, -0.5, 1.32)
ob_bloco_wall_carving_4431_275_z8.parent = ob_parede_externa_leste_x4431_y273_278
ob_bloco_wall_carving_4431_275_z8.matrix_parent_inverse = Matrix(((1.0, -0.0, 0.0, -3.5), (-0.0, 1.0, -0.0, 0.0), (0.0, -0.0, 1.0, -0.12), (-0.0, 0.0, -0.0, 1.0)))
ob_bloco_wall_carving_4431_275_z8.location = (3.175, -0.5, 1.14)
ob_bloco_stone_wall_4431_276_z0.parent = ob_parede_externa_leste_x4431_y273_278
ob_bloco_stone_wall_4431_276_z0.matrix_parent_inverse = Matrix(((1.0, -0.0, 0.0, -3.5), (-0.0, 1.0, -0.0, 0.0), (0.0, -0.0, 1.0, -0.12), (-0.0, 0.0, -0.0, 1.0)))
ob_bloco_stone_wall_4431_276_z0.location = (3.175, 0.5, 1.32)
ob_bloco_wall_carving_4431_276_z8.parent = ob_parede_externa_leste_x4431_y273_278
ob_bloco_wall_carving_4431_276_z8.matrix_parent_inverse = Matrix(((1.0, -0.0, 0.0, -3.5), (-0.0, 1.0, -0.0, 0.0), (0.0, -0.0, 1.0, -0.12), (-0.0, 0.0, -0.0, 1.0)))
ob_bloco_wall_carving_4431_276_z8.location = (3.175, 0.5, 1.14)
ob_bloco_stone_wall_4431_277_z0.parent = ob_parede_externa_leste_x4431_y273_278
ob_bloco_stone_wall_4431_277_z0.matrix_parent_inverse = Matrix(((1.0, -0.0, 0.0, -3.5), (-0.0, 1.0, -0.0, 0.0), (0.0, -0.0, 1.0, -0.12), (-0.0, 0.0, -0.0, 1.0)))
ob_bloco_stone_wall_4431_277_z0.location = (3.175, 1.5, 1.32)
ob_bloco_wall_carving_4431_277_z8.parent = ob_parede_externa_leste_x4431_y273_278
ob_bloco_wall_carving_4431_277_z8.matrix_parent_inverse = Matrix(((1.0, -0.0, 0.0, -3.5), (-0.0, 1.0, -0.0, 0.0), (0.0, -0.0, 1.0, -0.12), (-0.0, 0.0, -0.0, 1.0)))
ob_bloco_wall_carving_4431_277_z8.location = (3.175, 1.5, 1.14)
ob_bloco_stone_wall_4431_278_z0.parent = ob_parede_externa_leste_x4431_y273_278
ob_bloco_stone_wall_4431_278_z0.matrix_parent_inverse = Matrix(((1.0, -0.0, 0.0, -3.5), (-0.0, 1.0, -0.0, 0.0), (0.0, -0.0, 1.0, -0.12), (-0.0, 0.0, -0.0, 1.0)))
ob_bloco_stone_wall_4431_278_z0.location = (3.175, 2.5, 1.32)
ob_moveis_decoracoes.location = (0.0, 0.0, 0.0)
ob_moveis_decoracoes.empty_display_type = 'CUBE'
ob_movel_rock_4431_272_z0.parent = ob_moveis_decoracoes
ob_movel_rock_4431_272_z0.location = (3.5, -3.5, 0.18)
ob_movel_flowstone_4430_273_z_10.parent = ob_moveis_decoracoes
ob_movel_flowstone_4430_273_z_10.location = (2.5, -2.5, -0.12)
ob_movel_flowstone_4431_273_z_1.parent = ob_moveis_decoracoes
ob_movel_flowstone_4431_273_z_1.location = (3.5, -2.5, 0.6)
ob_movel_statue_4431_273_z0.parent = ob_moveis_decoracoes
ob_movel_statue_4431_273_z0.location = (3.5, -2.5, 1.02)

# ---- collection membership
col_01_paredes_externas.objects.link(ob_parede_externa_norte_y272_x4424_4431)
col_01_paredes_externas.objects.link(ob_bloco_stone_post_4424_272_z0)
col_01_paredes_externas.objects.link(ob_bloco_stone_wall_4425_272_z0)
col_01_paredes_externas.objects.link(ob_bloco_stone_wall_4426_272_z0)
col_01_paredes_externas.objects.link(ob_bloco_stone_wall_4427_272_z0)
col_01_paredes_externas.objects.link(ob_bloco_stone_wall_4428_272_z0)
col_01_paredes_externas.objects.link(ob_bloco_stone_wall_4429_272_z0)
col_01_paredes_externas.objects.link(ob_bloco_stone_wall_4430_272_z0)
col_01_paredes_externas.objects.link(ob_bloco_stone_wall_4431_272_z0)
col_01_paredes_externas.objects.link(ob_parede_externa_sul_y279_x4425_4431)
col_01_paredes_externas.objects.link(ob_bloco_stone_wall_4425_279_z0)
col_01_paredes_externas.objects.link(ob_bloco_stone_wall_4426_279_z0)
col_01_paredes_externas.objects.link(ob_bloco_stone_wall_4427_279_z0)
col_01_paredes_externas.objects.link(ob_bloco_stone_wall_4428_279_z0)
col_01_paredes_externas.objects.link(ob_bloco_stone_wall_4429_279_z0)
col_01_paredes_externas.objects.link(ob_bloco_stone_wall_4430_279_z0)
col_01_paredes_externas.objects.link(ob_bloco_stone_wall_4431_279_z0)
col_01_paredes_externas.objects.link(ob_parede_externa_oeste_x4424_y273_279)
col_01_paredes_externas.objects.link(ob_bloco_stone_wall_4424_273_z0)
col_01_paredes_externas.objects.link(ob_bloco_stone_wall_4424_274_z0)
col_01_paredes_externas.objects.link(ob_bloco_stone_wall_4424_275_z0)
col_01_paredes_externas.objects.link(ob_bloco_stone_wall_4424_276_z0)
col_01_paredes_externas.objects.link(ob_bloco_stone_wall_4424_277_z0)
col_01_paredes_externas.objects.link(ob_bloco_stone_wall_4424_278_z0)
col_01_paredes_externas.objects.link(ob_bloco_stone_wall_4424_279_z0)
col_01_paredes_externas.objects.link(ob_parede_externa_leste_x4431_y273_278)
col_01_paredes_externas.objects.link(ob_bloco_stone_wall_4431_273_z0)
col_01_paredes_externas.objects.link(ob_bloco_stone_wall_4431_274_z0)
col_01_paredes_externas.objects.link(ob_bloco_stone_wall_4431_275_z0)
col_01_paredes_externas.objects.link(ob_bloco_wall_carving_4431_275_z8)
col_01_paredes_externas.objects.link(ob_bloco_stone_wall_4431_276_z0)
col_01_paredes_externas.objects.link(ob_bloco_wall_carving_4431_276_z8)
col_01_paredes_externas.objects.link(ob_bloco_stone_wall_4431_277_z0)
col_01_paredes_externas.objects.link(ob_bloco_wall_carving_4431_277_z8)
col_01_paredes_externas.objects.link(ob_bloco_stone_wall_4431_278_z0)
col_04_moveis_decoracoes.objects.link(ob_moveis_decoracoes)
col_04_moveis_decoracoes.objects.link(ob_movel_rock_4431_272_z0)
col_04_moveis_decoracoes.objects.link(ob_movel_flowstone_4430_273_z_10)
col_04_moveis_decoracoes.objects.link(ob_movel_flowstone_4431_273_z_1)
col_04_moveis_decoracoes.objects.link(ob_movel_statue_4431_273_z0)

# ---- scene / render settings (as saved in the file)
scene.frame_start = 1; scene.frame_end = 250; scene.frame_set(1)
scene.render.engine = 'BLENDER_EEVEE_NEXT'
scene.render.bake_bias = 0.0
scene.render.bake_samples = 0
scene.cycles.sampling_pattern = 'TABULATED_SOBOL'
scene.eevee.use_volume_custom_range = False
bpy.context.view_layer.update()

# ---- added for rendering (the .blend has no active camera and no usable light): camera, sun + grey world if the file has none
cam_auto = bpy.data.cameras.new('AutoCamera')
cam_auto.lens = 50.0
cam_auto.sensor_width = 36.0
cam_auto.clip_end = 1000.0
ob_auto_camera = bpy.data.objects.new('AutoCamera', cam_auto)
scene.collection.objects.link(ob_auto_camera)
ob_auto_camera.location = (10.9849, -13.1819, 9.5079)
ob_auto_camera.rotation_euler = (1.09748, -7.21219e-08, 0.694738)
scene.camera = ob_auto_camera
light_auto_sun = bpy.data.lights.new('AutoSun', 'SUN')
light_auto_sun.energy = 3.0
light_auto_sun.angle = 0.0523599
ob_auto_sun = bpy.data.objects.new('AutoSun', light_auto_sun)
scene.collection.objects.link(ob_auto_sun)
ob_auto_sun.rotation_euler = (0.872665, 0.174533, 0.523599)
if scene.world is None:
    world_auto = bpy.data.worlds.new('AutoWorld')
    world_auto.color = (0.3, 0.3, 0.3)
    scene.world = world_auto
bpy.context.view_layer.update()
